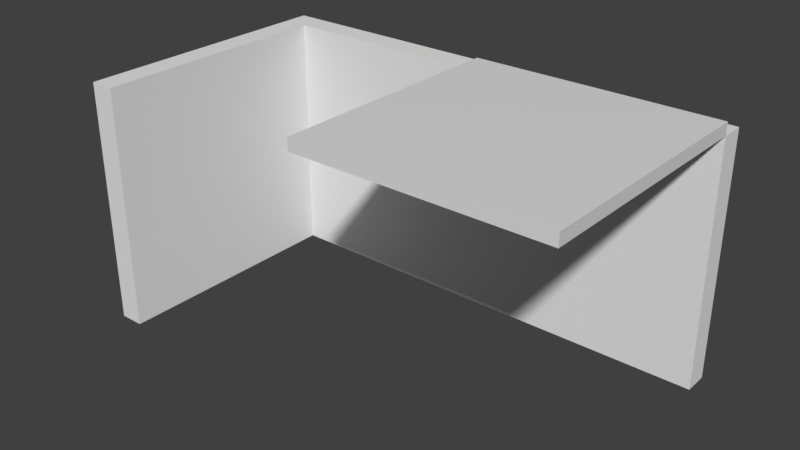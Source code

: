 # Source: Tiles.blend  (saved by Blender 2.80.75; exported with 4.5.12 LTS)
import bpy
from mathutils import Matrix  # noqa: F401  (used for matrix-valued properties, if any)

bpy.ops.wm.read_factory_settings(use_empty=True)
scene = bpy.context.scene
scene.name = 'Scene'

# ---- collections
col_walls = bpy.data.collections.new('Walls'); scene.collection.children.link(col_walls)

# ---- materials (node trees are filled in below, after node groups)
mat_stone = bpy.data.materials.new('Stone')
mat_stone.alpha_threshold = 0.0
mat_stone.roughness = 0.5
mat_stone.line_color = (0.0, 0.0, 0.0, 1.0)
mat_wood = bpy.data.materials.new('Wood')
mat_clay = bpy.data.materials.new('Clay')

# ---- material node trees
mat_wood.use_nodes = True; mat_wood.node_tree.nodes.clear()
_N = mat_wood.node_tree.nodes; _L = mat_wood.node_tree.links
n0 = _N.new('ShaderNodeOutputMaterial'); n0.name = 'Material Output'; n0.location = (300, 300)
n1 = _N.new('ShaderNodeBsdfPrincipled'); n1.name = 'Principled BSDF'; n1.location = (10, 300)
n1.distribution = 'GGX'
n1.subsurface_method = 'BURLEY'
n1.inputs[3].default_value = 1.45
n1.inputs[27].default_value = (0.0, 0.0, 0.0, 1.0)
n1.inputs[28].default_value = 1.0
_L.new(n1.outputs[0], n0.inputs[0])
n0.is_active_output = True
mat_clay.use_nodes = True; mat_clay.node_tree.nodes.clear()
_N = mat_clay.node_tree.nodes; _L = mat_clay.node_tree.links
n0 = _N.new('ShaderNodeOutputMaterial'); n0.name = 'Material Output'; n0.location = (300, 300)
n1 = _N.new('ShaderNodeBsdfPrincipled'); n1.name = 'Principled BSDF'; n1.location = (10, 300)
n1.distribution = 'GGX'
n1.subsurface_method = 'BURLEY'
n1.inputs[3].default_value = 1.45
n1.inputs[27].default_value = (0.0, 0.0, 0.0, 1.0)
n1.inputs[28].default_value = 1.0
_L.new(n1.outputs[0], n0.inputs[0])
n0.is_active_output = True

# ---- world
world_world = bpy.data.worlds.new('World'); scene.world = world_world
world_world.color = (0.05088, 0.05088, 0.05088)
world_world.use_sun_shadow = False
world_world.sun_shadow_jitter_overblur = 0.0

# ---- meshes
me_plane = bpy.data.meshes.new('Plane')
me_plane.from_pydata([(-1.0, 1.0, 0.0), (1.0, 1.0, 0.0), (-1.0, 1.2, 0.0), (1.0, 1.2, 0.0), (-1.0, 1.2, 2.0), (-1.0, 1.0, 2.0), (1.0, 1.0, 2.0), (1.0, 1.2, 2.0)], [], [(0, 2, 3, 1), (5, 6, 7, 4), (1, 3, 7, 6), (2, 0, 5, 4), (3, 2, 4, 7), (0, 1, 6, 5)])
_uv = me_plane.uv_layers.new(name='UVMap')
_uv.uv.foreach_set('vector', [0.0, 0.0, 0.0, 1.0, 1.0, 1.0, 1.0, 0.0, 0.0, 0.0, 1.0, 0.0, 1.0, 1.0, 0.0, 1.0, 1.0, 0.0, 1.0, 1.0, 1.0, 1.0, 1.0, 0.0, 0.0, 1.0, 0.0, 0.0, 0.0, 0.0, 0.0, 1.0, 1.0, 1.0, 0.0, 1.0, 0.0, 1.0, 1.0, 1.0, 0.0, 0.0, 1.0, 0.0, 1.0, 0.0, 0.0, 0.0])
me_plane.use_remesh_preserve_volume = False
me_plane.use_remesh_preserve_attributes = False
me_plane.use_mirror_vertex_groups = False
me_plane.update()
me_plane_001 = bpy.data.meshes.new('Plane.001')
me_plane_001.from_pydata([(-1.0, -1.0, 0.0), (1.0, -1.0, 0.0), (-1.0, 1.0, 0.0), (1.0, 1.0, 0.0), (-0.2, -0.8, 0.0), (0.2, -0.8, 0.0), (0.2, 0.8, 0.0), (-0.2, 0.8, 0.0), (0.8071, -0.8, 0.0), (0.8071, 0.8, 0.0), (-0.8071, 0.8, 0.0), (-0.8071, -0.8, 0.0), (-1.0, -1.0, 0.1), (1.0, -1.0, 0.1), (-1.0, 1.0, 0.1), (1.0, 1.0, 0.1), (-1.0, -1.0, 0.1), (-1.0, 1.0, 0.1), (-0.8071, 0.8, 0.1), (-0.8071, -0.8, 0.1), (-0.2, -0.8, 0.1), (0.2, -0.8, 0.1), (0.2, 0.8, 0.1), (-0.2, 0.8, 0.1), (1.0, -1.0, 0.1), (1.0, 1.0, 0.1), (0.8071, -0.8, 0.1), (0.8071, 0.8, 0.1)], [], [(8, 9, 3, 1), (13, 12, 14, 15), (4, 7, 6, 5), (0, 2, 10, 11), (10, 18, 19, 11), (0, 16, 17, 2), (11, 19, 26, 8), (11, 8, 1, 0), (4, 20, 23, 7), (6, 22, 21, 5), (10, 2, 3, 9), (0, 1, 24, 16), (8, 26, 27, 9), (3, 25, 24, 1), (10, 9, 27, 18), (17, 25, 3, 2)])
me_plane_001.polygons.foreach_set('material_index', [1, 2, 1, 1, 1, 1, 1, 1, 1, 1, 1, 1, 1, 1, 1, 1])
_uv = me_plane_001.uv_layers.new(name='UVMap')
_uv.uv.foreach_set('vector', [0.9286, 0.0, 0.9286, 1.0, 1.0, 1.0, 1.0, 0.0, 0.0, 0.0, 0.0, 0.0, 0.0, 0.0, 0.0, 0.0, 0.5714, 0.0, 0.5714, 1.0, 0.7143, 1.0, 0.7143, 0.0, 0.0, 0.0, 0.0, 1.0, 0.07143, 1.0, 0.07143, 0.0, 0.07143, 1.0, 0.07143, 1.0, 0.07143, 0.0, 0.07143, 0.0, 0.0, 0.0, 0.0, 0.0, 0.0, 1.0, 0.0, 1.0, 0.07143, 0.0, 0.07143, 0.0, 0.9286, 0.0, 0.9286, 0.0, 0.07143, 0.0, 0.9286, 0.0, 1.0, 0.0, 0.0, 0.0, 0.5714, 0.0, 0.5714, 0.0, 0.5714, 1.0, 0.5714, 1.0, 0.7143, 1.0, 0.7143, 1.0, 0.7143, 0.0, 0.7143, 0.0, 0.07143, 1.0, 0.0, 1.0, 1.0, 1.0, 0.9286, 1.0, 0.0, 0.0, 1.0, 0.0, 1.0, 0.0, 0.0, 0.0, 0.9286, 0.0, 0.9286, 0.0, 0.9286, 1.0, 0.9286, 1.0, 1.0, 1.0, 1.0, 1.0, 1.0, 0.0, 1.0, 0.0, 0.07143, 1.0, 0.9286, 1.0, 0.9286, 1.0, 0.07143, 1.0, 0.0, 1.0, 1.0, 1.0, 1.0, 1.0, 0.0, 1.0])
me_plane_001.materials.append(mat_stone)
me_plane_001.materials.append(mat_wood)
me_plane_001.materials.append(mat_clay)
me_plane_001.use_remesh_preserve_volume = False
me_plane_001.use_remesh_preserve_attributes = False
me_plane_001.use_mirror_vertex_groups = False
me_plane_001.update()
me_plane_002 = bpy.data.meshes.new('Plane.002')
me_plane_002.from_pydata([(-0.8, 1.0, 0.0), (1.0, 1.0, 0.0), (-1.0, 1.2, 0.0), (1.0, 1.2, 0.0), (-1.0, 1.2, 2.0), (-0.8, 1.0, 2.0), (1.0, 1.0, 2.0), (1.0, 1.2, 2.0), (-1.0, -1.0, 0.0), (-0.8, -1.0, 0.0), (-1.0, -1.0, 2.0), (-0.8, -1.0, 2.0)], [], [(0, 2, 3, 1), (5, 6, 7, 4), (1, 3, 7, 6), (2, 0, 9, 8), (3, 2, 4, 7), (0, 1, 6, 5), (8, 9, 11, 10), (4, 2, 8, 10), (0, 5, 11, 9), (5, 4, 10, 11)])
_uv = me_plane_002.uv_layers.new(name='UVMap')
_uv.uv.foreach_set('vector', [0.0, 0.0, 0.0, 1.0, 1.0, 1.0, 1.0, 0.0, 0.0, 0.0, 1.0, 0.0, 1.0, 1.0, 0.0, 1.0, 1.0, 0.0, 1.0, 1.0, 1.0, 1.0, 1.0, 0.0, 0.0, 1.0, 0.0, 0.0, 0.0, 0.0, 0.0, 1.0, 1.0, 1.0, 0.0, 1.0, 0.0, 1.0, 1.0, 1.0, 0.0, 0.0, 1.0, 0.0, 1.0, 0.0, 0.0, 0.0, 0.0, 1.0, 0.0, 0.0, 0.0, 0.0, 0.0, 1.0, 0.0, 1.0, 0.0, 1.0, 0.0, 1.0, 0.0, 1.0, 0.0, 0.0, 0.0, 0.0, 0.0, 0.0, 0.0, 0.0, 0.0, 0.0, 0.0, 1.0, 0.0, 1.0, 0.0, 0.0])
me_plane_002.use_remesh_preserve_volume = False
me_plane_002.use_remesh_preserve_attributes = False
me_plane_002.use_mirror_vertex_groups = False
me_plane_002.update()

# ---- objects
ob_wall = bpy.data.objects.new('Wall', me_plane)
ob_ceiling = bpy.data.objects.new('Ceiling', me_plane_001)
ob_corner = bpy.data.objects.new('Corner', me_plane_002)

# ---- transforms, parenting, visibility, modifiers, constraints
ob_wall.location = (0.0, 0.0, 0.0)
ob_wall.lineart.crease_threshold = 0.0
ob_ceiling.location = (0.0, 0.0, 2.0)
ob_ceiling.lineart.crease_threshold = 0.0
ob_corner.location = (-2.0, 0.0, 0.0)
ob_corner.lineart.crease_threshold = 0.0

# ---- collection membership
col_walls.objects.link(ob_wall)
col_walls.objects.link(ob_ceiling)
col_walls.objects.link(ob_corner)

# ---- scene / render settings (as saved in the file)
scene.frame_start = 1; scene.frame_end = 250; scene.frame_set(1)
scene.render.engine = 'CYCLES'
scene.render.fps = 60
scene.render.dither_intensity = 0.0
scene.cycles.use_denoising = False
scene.cycles.samples = 256
scene.cycles.sampling_pattern = 'TABULATED_SOBOL'
scene.cycles.use_adaptive_sampling = False
scene.cycles.use_light_tree = False
scene.cycles.max_bounces = 5
scene.cycles.diffuse_bounces = 6
scene.cycles.glossy_bounces = 6
scene.cycles.transmission_bounces = 6
scene.cycles.volume_bounces = 6
scene.view_settings.view_transform = 'Standard'
bpy.context.view_layer.update()

# ---- added for rendering (the .blend has no active camera and no usable light): camera, sun
cam_auto = bpy.data.cameras.new('AutoCamera')
cam_auto.lens = 50.0
cam_auto.sensor_width = 36.0
cam_auto.clip_end = 1000.0
ob_auto_camera = bpy.data.objects.new('AutoCamera', cam_auto)
scene.collection.objects.link(ob_auto_camera)
ob_auto_camera.location = (3.6492, -5.47904, 4.76936)
ob_auto_camera.rotation_euler = (1.09748, -7.21219e-08, 0.694738)
scene.camera = ob_auto_camera
light_auto_sun = bpy.data.lights.new('AutoSun', 'SUN')
light_auto_sun.energy = 3.0
light_auto_sun.angle = 0.0523599
ob_auto_sun = bpy.data.objects.new('AutoSun', light_auto_sun)
scene.collection.objects.link(ob_auto_sun)
ob_auto_sun.rotation_euler = (0.872665, 0.174533, 0.523599)
bpy.context.view_layer.update()
